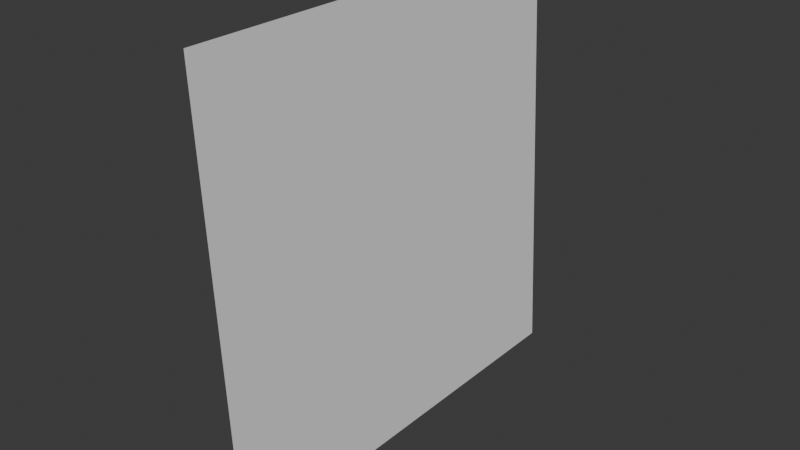 # Source: Qwod.blend  (saved by Blender 4.4.32; exported with 4.5.12 LTS)
import bpy
from mathutils import Matrix  # noqa: F401  (used for matrix-valued properties, if any)

bpy.ops.wm.read_factory_settings(use_empty=True)
scene = bpy.context.scene
scene.name = 'Scene'

# ---- collections
col_collection = bpy.data.collections.new('Collection'); scene.collection.children.link(col_collection)

# ---- world
world_world = bpy.data.worlds.new('World'); scene.world = world_world
world_world.use_nodes = True; world_world.node_tree.nodes.clear()
_N = world_world.node_tree.nodes; _L = world_world.node_tree.links
n0 = _N.new('ShaderNodeOutputWorld'); n0.name = 'World Output'; n0.location = (300, 300)
n1 = _N.new('ShaderNodeBackground'); n1.name = 'Background'; n1.location = (10, 300)
n1.inputs[0].default_value = (0.05088, 0.05088, 0.05088, 1.0)
_L.new(n1.outputs[0], n0.inputs[0])
n0.is_active_output = True
world_world.color = (0.05088, 0.05088, 0.05088)
world_world.sun_shadow_jitter_overblur = 0.0

# ---- meshes
me_cube_001 = bpy.data.meshes.new('Cube.001')
me_cube_001.from_pydata([(-0.9983, -0.2728, -7.85e-06), (-0.9983, 1.727, -7.85e-06), (1.002, -0.2728, -7.85e-06), (1.002, 1.727, -7.85e-06)], [], [(3, 0, 2), (0, 3, 1)])
_uv = me_cube_001.uv_layers.new(name='UVMap')
_uv.uv.foreach_set('vector', [1.0, 1.0, 1.192e-07, 8.941e-08, 1.0, -5.96e-08, 1.192e-07, 8.941e-08, 1.0, 1.0, 2.086e-07, 1.0])
me_cube_001.update()

# ---- objects
ob_qwad = bpy.data.objects.new('QWAD', me_cube_001)

# ---- transforms, parenting, visibility, modifiers, constraints
ob_qwad.location = (0.0, 0.0, 0.0)
ob_qwad.rotation_euler = (-0.0, -158.7, 0.0)

# ---- collection membership
col_collection.objects.link(ob_qwad)

# ---- scene / render settings (as saved in the file)
scene.frame_start = 1; scene.frame_end = 250; scene.frame_set(1)
scene.render.engine = 'BLENDER_EEVEE_NEXT'
bpy.context.view_layer.update()

# ---- added for rendering (the .blend has no active camera and no usable light): camera, sun
cam_auto = bpy.data.cameras.new('AutoCamera')
cam_auto.lens = 50.0
cam_auto.sensor_width = 36.0
cam_auto.clip_end = 1000.0
ob_auto_camera = bpy.data.objects.new('AutoCamera', cam_auto)
scene.collection.objects.link(ob_auto_camera)
ob_auto_camera.location = (2.61694, -2.41307, 2.09523)
ob_auto_camera.rotation_euler = (1.09748, -7.21219e-08, 0.694738)
scene.camera = ob_auto_camera
light_auto_sun = bpy.data.lights.new('AutoSun', 'SUN')
light_auto_sun.energy = 3.0
light_auto_sun.angle = 0.0523599
ob_auto_sun = bpy.data.objects.new('AutoSun', light_auto_sun)
scene.collection.objects.link(ob_auto_sun)
ob_auto_sun.rotation_euler = (0.872665, 0.174533, 0.523599)
bpy.context.view_layer.update()
